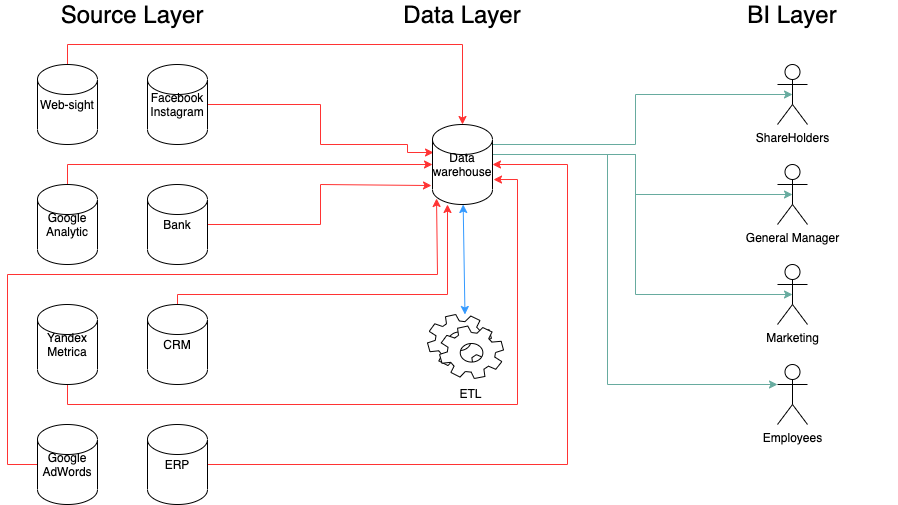

The diagram above was exported from draw.io. Its source (the exported page's mxGraphModel, read from the mxfile embedded in the PNG):
<mxGraphModel dx="1172" dy="666" grid="1" gridSize="10" guides="1" tooltips="1" connect="1" arrows="1" fold="1" page="1" pageScale="1" pageWidth="1654" pageHeight="1169" math="0" shadow="0">
  <root>
    <mxCell id="0" />
    <mxCell id="1" parent="0" />
    <mxCell id="3u-qL19m2cynHfUoFJsQ-25" style="edgeStyle=orthogonalEdgeStyle;rounded=0;orthogonalLoop=1;jettySize=auto;html=1;strokeColor=#FF3333;" edge="1" parent="1" source="3u-qL19m2cynHfUoFJsQ-1" target="3u-qL19m2cynHfUoFJsQ-18">
      <mxGeometry relative="1" as="geometry">
        <Array as="points">
          <mxPoint x="140" y="90" />
          <mxPoint x="535" y="90" />
        </Array>
      </mxGeometry>
    </mxCell>
    <mxCell id="3u-qL19m2cynHfUoFJsQ-1" value="Web-sight" style="shape=cylinder2;whiteSpace=wrap;html=1;boundedLbl=1;backgroundOutline=1;size=15;" vertex="1" parent="1">
      <mxGeometry x="110" y="110" width="60" height="80" as="geometry" />
    </mxCell>
    <mxCell id="3u-qL19m2cynHfUoFJsQ-3" value="&lt;div style=&quot;text-align: justify&quot;&gt;&lt;span style=&quot;font-size: 24px&quot;&gt;Source Layer&lt;/span&gt;&lt;/div&gt;" style="text;html=1;strokeColor=none;fillColor=none;align=center;verticalAlign=middle;whiteSpace=wrap;rounded=0;" vertex="1" parent="1">
      <mxGeometry x="100" y="50" width="210" height="20" as="geometry" />
    </mxCell>
    <mxCell id="3u-qL19m2cynHfUoFJsQ-27" style="edgeStyle=orthogonalEdgeStyle;rounded=0;orthogonalLoop=1;jettySize=auto;html=1;strokeColor=#FF3333;" edge="1" parent="1" source="3u-qL19m2cynHfUoFJsQ-4" target="3u-qL19m2cynHfUoFJsQ-18">
      <mxGeometry relative="1" as="geometry">
        <mxPoint x="507" y="243" as="targetPoint" />
        <Array as="points">
          <mxPoint x="140" y="210" />
        </Array>
      </mxGeometry>
    </mxCell>
    <mxCell id="3u-qL19m2cynHfUoFJsQ-4" value="Google Analytic" style="shape=cylinder2;whiteSpace=wrap;html=1;boundedLbl=1;backgroundOutline=1;size=15;" vertex="1" parent="1">
      <mxGeometry x="110" y="230" width="60" height="80" as="geometry" />
    </mxCell>
    <mxCell id="3u-qL19m2cynHfUoFJsQ-28" style="edgeStyle=orthogonalEdgeStyle;rounded=0;orthogonalLoop=1;jettySize=auto;html=1;entryX=1.017;entryY=0.688;entryDx=0;entryDy=0;entryPerimeter=0;strokeColor=#FF3333;" edge="1" parent="1" source="3u-qL19m2cynHfUoFJsQ-5" target="3u-qL19m2cynHfUoFJsQ-18">
      <mxGeometry relative="1" as="geometry">
        <Array as="points">
          <mxPoint x="140" y="450" />
          <mxPoint x="590" y="450" />
          <mxPoint x="590" y="225" />
        </Array>
      </mxGeometry>
    </mxCell>
    <mxCell id="3u-qL19m2cynHfUoFJsQ-5" value="Yandex Metrica" style="shape=cylinder2;whiteSpace=wrap;html=1;boundedLbl=1;backgroundOutline=1;size=15;" vertex="1" parent="1">
      <mxGeometry x="110" y="350" width="60" height="80" as="geometry" />
    </mxCell>
    <mxCell id="3u-qL19m2cynHfUoFJsQ-31" style="edgeStyle=orthogonalEdgeStyle;rounded=0;orthogonalLoop=1;jettySize=auto;html=1;entryX=0.067;entryY=0.925;entryDx=0;entryDy=0;entryPerimeter=0;strokeColor=#FF3333;" edge="1" parent="1" source="3u-qL19m2cynHfUoFJsQ-6" target="3u-qL19m2cynHfUoFJsQ-18">
      <mxGeometry relative="1" as="geometry">
        <mxPoint x="480" y="310" as="targetPoint" />
        <Array as="points">
          <mxPoint x="80" y="510" />
          <mxPoint x="80" y="320" />
          <mxPoint x="510" y="320" />
        </Array>
      </mxGeometry>
    </mxCell>
    <mxCell id="3u-qL19m2cynHfUoFJsQ-6" value="Google AdWords" style="shape=cylinder2;whiteSpace=wrap;html=1;boundedLbl=1;backgroundOutline=1;size=15;" vertex="1" parent="1">
      <mxGeometry x="110" y="470" width="60" height="80" as="geometry" />
    </mxCell>
    <mxCell id="3u-qL19m2cynHfUoFJsQ-24" style="edgeStyle=orthogonalEdgeStyle;rounded=0;orthogonalLoop=1;jettySize=auto;html=1;entryX=0.017;entryY=0.35;entryDx=0;entryDy=0;entryPerimeter=0;strokeColor=#FF3333;" edge="1" parent="1" source="3u-qL19m2cynHfUoFJsQ-7" target="3u-qL19m2cynHfUoFJsQ-18">
      <mxGeometry relative="1" as="geometry">
        <Array as="points">
          <mxPoint x="393" y="150" />
          <mxPoint x="393" y="190" />
          <mxPoint x="480" y="190" />
          <mxPoint x="480" y="198" />
        </Array>
      </mxGeometry>
    </mxCell>
    <mxCell id="3u-qL19m2cynHfUoFJsQ-7" value="Facebook Instagram" style="shape=cylinder2;whiteSpace=wrap;html=1;boundedLbl=1;backgroundOutline=1;size=15;" vertex="1" parent="1">
      <mxGeometry x="220" y="110" width="60" height="80" as="geometry" />
    </mxCell>
    <mxCell id="3u-qL19m2cynHfUoFJsQ-26" style="edgeStyle=orthogonalEdgeStyle;rounded=0;orthogonalLoop=1;jettySize=auto;html=1;entryX=-0.017;entryY=0.763;entryDx=0;entryDy=0;entryPerimeter=0;strokeColor=#FF3333;" edge="1" parent="1" source="3u-qL19m2cynHfUoFJsQ-8" target="3u-qL19m2cynHfUoFJsQ-18">
      <mxGeometry relative="1" as="geometry">
        <Array as="points">
          <mxPoint x="393" y="270" />
          <mxPoint x="393" y="230" />
        </Array>
      </mxGeometry>
    </mxCell>
    <mxCell id="3u-qL19m2cynHfUoFJsQ-8" value="Bank&lt;span style=&quot;color: rgba(0 , 0 , 0 , 0) ; font-family: monospace ; font-size: 0px&quot;&gt;%3CmxGraphModel%3E%3Croot%3E%3CmxCell%20id%3D%220%22%2F%3E%3CmxCell%20id%3D%221%22%20parent%3D%220%22%2F%3E%3CmxCell%20id%3D%222%22%20value%3D%22Yandex%20Metrica%22%20style%3D%22shape%3Dcylinder2%3BwhiteSpace%3Dwrap%3Bhtml%3D1%3BboundedLbl%3D1%3BbackgroundOutline%3D1%3Bsize%3D15%3B%22%20vertex%3D%221%22%20parent%3D%221%22%3E%3CmxGeometry%20x%3D%22110%22%20y%3D%22350%22%20width%3D%2260%22%20height%3D%2280%22%20as%3D%22geometry%22%2F%3E%3C%2FmxCell%3E%3C%2Froot%3E%3C%2FmxGraphModel%3E&lt;/span&gt;" style="shape=cylinder2;whiteSpace=wrap;html=1;boundedLbl=1;backgroundOutline=1;size=15;" vertex="1" parent="1">
      <mxGeometry x="220" y="230" width="60" height="80" as="geometry" />
    </mxCell>
    <mxCell id="3u-qL19m2cynHfUoFJsQ-29" style="edgeStyle=orthogonalEdgeStyle;rounded=0;orthogonalLoop=1;jettySize=auto;html=1;strokeColor=#FF3333;" edge="1" parent="1" source="3u-qL19m2cynHfUoFJsQ-9" target="3u-qL19m2cynHfUoFJsQ-18">
      <mxGeometry relative="1" as="geometry">
        <Array as="points">
          <mxPoint x="250" y="340" />
          <mxPoint x="520" y="340" />
        </Array>
      </mxGeometry>
    </mxCell>
    <mxCell id="3u-qL19m2cynHfUoFJsQ-9" value="CRM" style="shape=cylinder2;whiteSpace=wrap;html=1;boundedLbl=1;backgroundOutline=1;size=15;" vertex="1" parent="1">
      <mxGeometry x="220" y="350" width="60" height="80" as="geometry" />
    </mxCell>
    <mxCell id="3u-qL19m2cynHfUoFJsQ-30" style="edgeStyle=orthogonalEdgeStyle;rounded=0;orthogonalLoop=1;jettySize=auto;html=1;strokeColor=#FF3333;" edge="1" parent="1" source="3u-qL19m2cynHfUoFJsQ-10" target="3u-qL19m2cynHfUoFJsQ-18">
      <mxGeometry relative="1" as="geometry">
        <Array as="points">
          <mxPoint x="640" y="510" />
          <mxPoint x="640" y="210" />
        </Array>
      </mxGeometry>
    </mxCell>
    <mxCell id="3u-qL19m2cynHfUoFJsQ-10" value="ERP" style="shape=cylinder2;whiteSpace=wrap;html=1;boundedLbl=1;backgroundOutline=1;size=15;" vertex="1" parent="1">
      <mxGeometry x="220" y="470" width="60" height="80" as="geometry" />
    </mxCell>
    <mxCell id="3u-qL19m2cynHfUoFJsQ-11" value="&lt;div style=&quot;text-align: justify&quot;&gt;&lt;span style=&quot;font-size: 24px&quot;&gt;Data Layer&lt;/span&gt;&lt;/div&gt;" style="text;html=1;strokeColor=none;fillColor=none;align=center;verticalAlign=middle;whiteSpace=wrap;rounded=0;" vertex="1" parent="1">
      <mxGeometry x="430" y="50" width="210" height="20" as="geometry" />
    </mxCell>
    <mxCell id="3u-qL19m2cynHfUoFJsQ-12" value="&lt;div style=&quot;text-align: justify&quot;&gt;&lt;span style=&quot;font-size: 24px&quot;&gt;BI Layer&lt;/span&gt;&lt;/div&gt;" style="text;html=1;strokeColor=none;fillColor=none;align=center;verticalAlign=middle;whiteSpace=wrap;rounded=0;" vertex="1" parent="1">
      <mxGeometry x="760" y="50" width="210" height="20" as="geometry" />
    </mxCell>
    <mxCell id="3u-qL19m2cynHfUoFJsQ-13" value="ShareHolders" style="shape=umlActor;verticalLabelPosition=bottom;verticalAlign=top;html=1;outlineConnect=0;" vertex="1" parent="1">
      <mxGeometry x="850" y="110" width="30" height="60" as="geometry" />
    </mxCell>
    <mxCell id="3u-qL19m2cynHfUoFJsQ-15" value="General Manager" style="shape=umlActor;verticalLabelPosition=bottom;verticalAlign=top;html=1;outlineConnect=0;" vertex="1" parent="1">
      <mxGeometry x="850" y="210" width="30" height="60" as="geometry" />
    </mxCell>
    <mxCell id="3u-qL19m2cynHfUoFJsQ-16" value="Marketing" style="shape=umlActor;verticalLabelPosition=bottom;verticalAlign=top;html=1;outlineConnect=0;" vertex="1" parent="1">
      <mxGeometry x="850" y="310" width="30" height="60" as="geometry" />
    </mxCell>
    <mxCell id="3u-qL19m2cynHfUoFJsQ-17" value="Employees" style="shape=umlActor;verticalLabelPosition=bottom;verticalAlign=top;html=1;outlineConnect=0;" vertex="1" parent="1">
      <mxGeometry x="850" y="410" width="30" height="60" as="geometry" />
    </mxCell>
    <mxCell id="3u-qL19m2cynHfUoFJsQ-34" style="edgeStyle=orthogonalEdgeStyle;rounded=0;orthogonalLoop=1;jettySize=auto;html=1;entryX=0.5;entryY=0.5;entryDx=0;entryDy=0;entryPerimeter=0;fillColor=#67AB9F;strokeColor=#67AB9F;" edge="1" parent="1" source="3u-qL19m2cynHfUoFJsQ-18" target="3u-qL19m2cynHfUoFJsQ-13">
      <mxGeometry relative="1" as="geometry">
        <Array as="points">
          <mxPoint x="708" y="190" />
          <mxPoint x="708" y="140" />
        </Array>
      </mxGeometry>
    </mxCell>
    <mxCell id="3u-qL19m2cynHfUoFJsQ-35" style="edgeStyle=orthogonalEdgeStyle;rounded=0;orthogonalLoop=1;jettySize=auto;html=1;entryX=0.5;entryY=0.5;entryDx=0;entryDy=0;entryPerimeter=0;fillColor=#67AB9F;strokeColor=#67AB9F;" edge="1" parent="1" source="3u-qL19m2cynHfUoFJsQ-18" target="3u-qL19m2cynHfUoFJsQ-15">
      <mxGeometry relative="1" as="geometry">
        <Array as="points">
          <mxPoint x="708" y="200" />
          <mxPoint x="708" y="240" />
        </Array>
      </mxGeometry>
    </mxCell>
    <mxCell id="3u-qL19m2cynHfUoFJsQ-36" style="edgeStyle=orthogonalEdgeStyle;rounded=0;orthogonalLoop=1;jettySize=auto;html=1;entryX=0.5;entryY=0.5;entryDx=0;entryDy=0;entryPerimeter=0;fillColor=#67AB9F;strokeColor=#67AB9F;" edge="1" parent="1" source="3u-qL19m2cynHfUoFJsQ-18" target="3u-qL19m2cynHfUoFJsQ-16">
      <mxGeometry relative="1" as="geometry">
        <Array as="points">
          <mxPoint x="708" y="200" />
          <mxPoint x="708" y="340" />
        </Array>
      </mxGeometry>
    </mxCell>
    <mxCell id="3u-qL19m2cynHfUoFJsQ-37" style="edgeStyle=orthogonalEdgeStyle;rounded=0;orthogonalLoop=1;jettySize=auto;html=1;fillColor=#67AB9F;strokeColor=#67AB9F;" edge="1" parent="1" source="3u-qL19m2cynHfUoFJsQ-18" target="3u-qL19m2cynHfUoFJsQ-17">
      <mxGeometry relative="1" as="geometry">
        <Array as="points">
          <mxPoint x="680" y="200" />
          <mxPoint x="680" y="430" />
        </Array>
      </mxGeometry>
    </mxCell>
    <mxCell id="3u-qL19m2cynHfUoFJsQ-18" value="Data warehouse" style="shape=cylinder2;whiteSpace=wrap;html=1;boundedLbl=1;backgroundOutline=1;size=15;" vertex="1" parent="1">
      <mxGeometry x="505" y="170" width="60" height="80" as="geometry" />
    </mxCell>
    <mxCell id="3u-qL19m2cynHfUoFJsQ-22" value="" style="group" vertex="1" connectable="0" parent="1">
      <mxGeometry x="500" y="360" width="76" height="89" as="geometry" />
    </mxCell>
    <mxCell id="3u-qL19m2cynHfUoFJsQ-20" value="" style="shape=mxgraph.bpmn.service_task;html=1;outlineConnect=0;" vertex="1" parent="3u-qL19m2cynHfUoFJsQ-22">
      <mxGeometry width="76" height="64" as="geometry" />
    </mxCell>
    <mxCell id="3u-qL19m2cynHfUoFJsQ-21" value="ETL" style="text;html=1;strokeColor=none;fillColor=none;align=center;verticalAlign=middle;whiteSpace=wrap;rounded=0;" vertex="1" parent="3u-qL19m2cynHfUoFJsQ-22">
      <mxGeometry x="25.02439024390244" y="69" width="37.07317073170732" height="20" as="geometry" />
    </mxCell>
    <mxCell id="3u-qL19m2cynHfUoFJsQ-32" value="" style="endArrow=classic;startArrow=classic;html=1;strokeColor=#3399FF;" edge="1" parent="1" source="3u-qL19m2cynHfUoFJsQ-20" target="3u-qL19m2cynHfUoFJsQ-18">
      <mxGeometry width="50" height="50" relative="1" as="geometry">
        <mxPoint x="580" y="260" as="sourcePoint" />
        <mxPoint x="630" y="210" as="targetPoint" />
      </mxGeometry>
    </mxCell>
  </root>
</mxGraphModel>